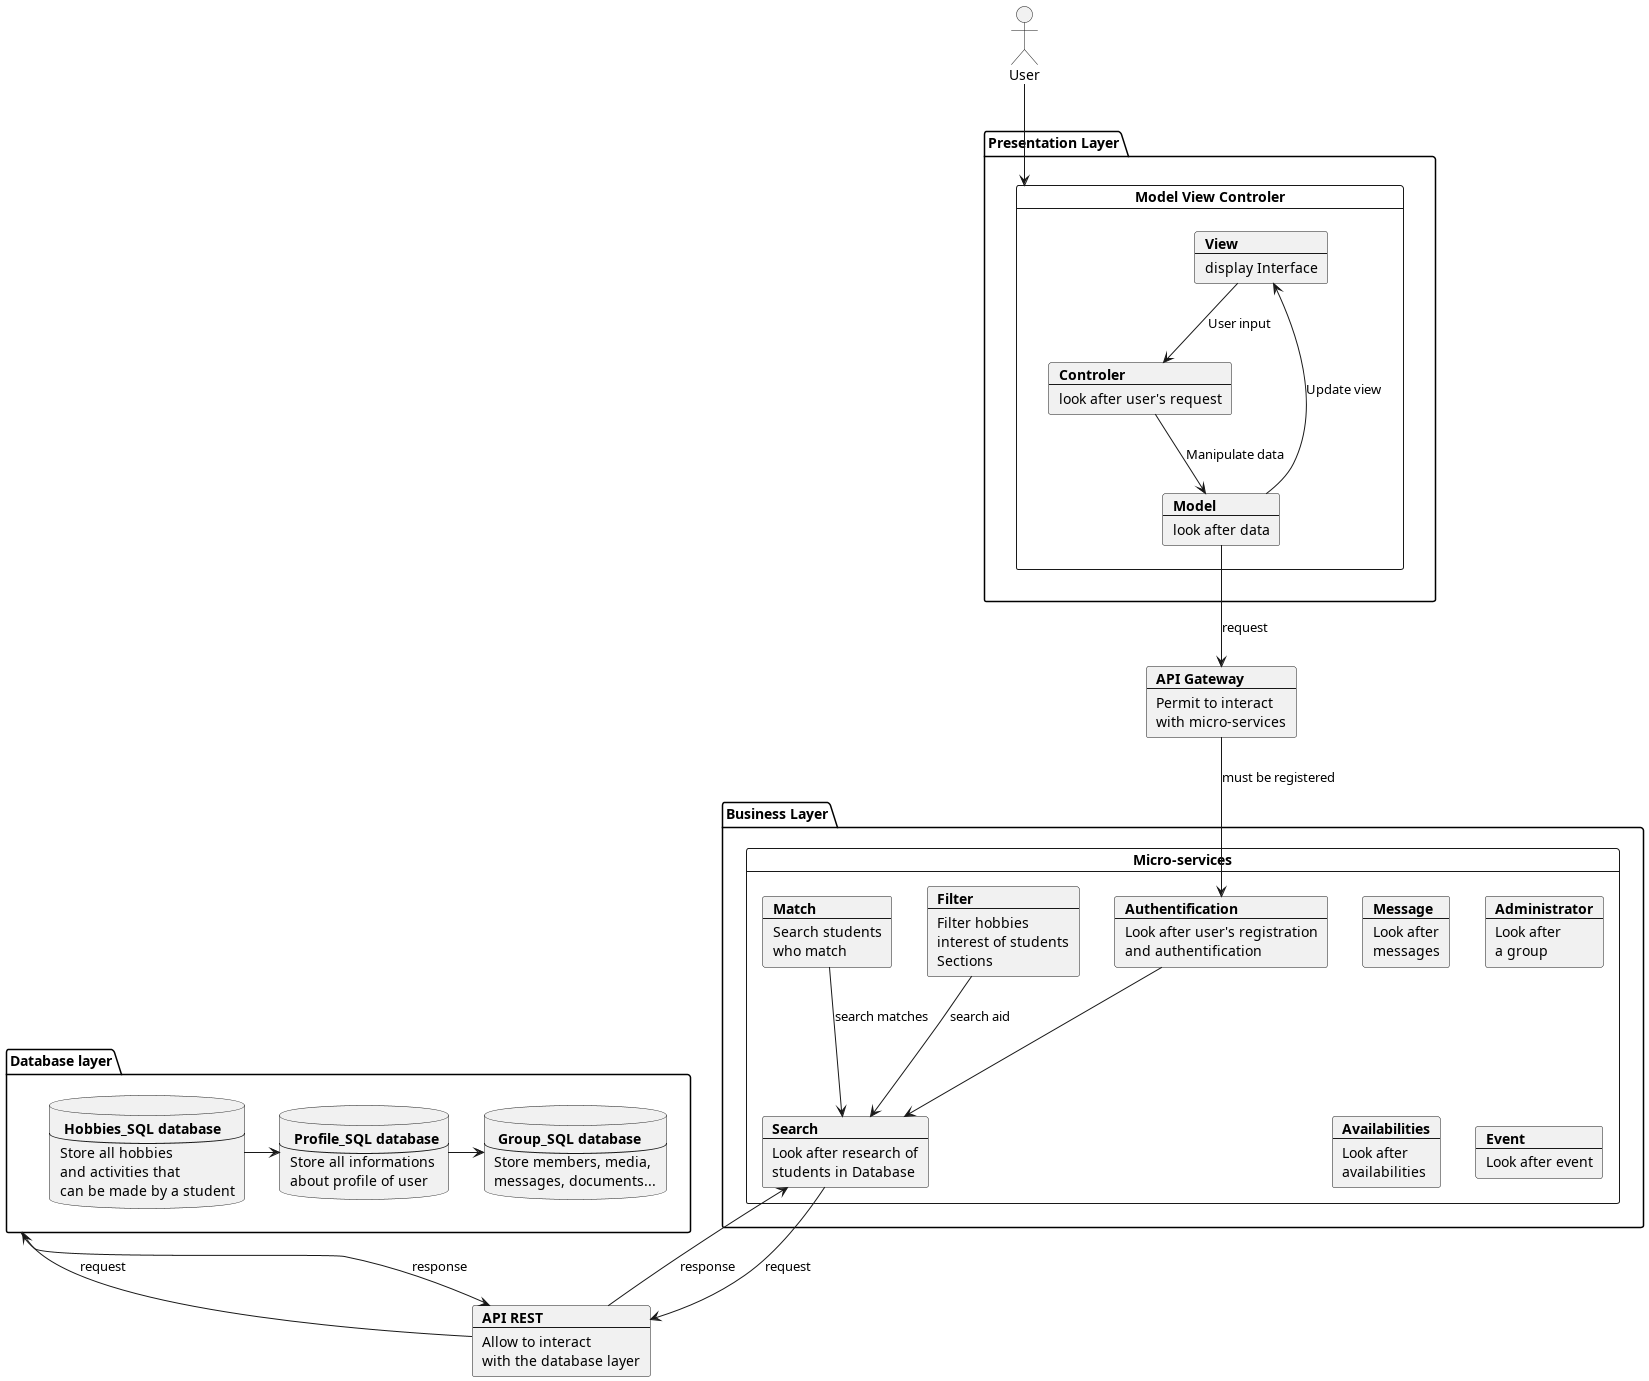

The diagram above was rendered by PlantUML. Its source (embedded in the PNG):
@startuml
actor User
package "Presentation Layer" {
card "Model View Controler" as MVC {
    card View [
    <b>View
    ----
    display Interface
    ]
    card Model [
    <b>Model
    ----
    look after data
    ]
    card Controler [
    <b>Controler
    ----
    look after user's request
    ]
}
}
card api [
    <b>API Gateway
    ---
    Permit to interact
    with micro-services
]
package "Database layer" as db {
    database user [
        <b> Profile_SQL database
        ---
        Store all informations
        about profile of user
    ]
    database hobbies [
        <b> Hobbies_SQL database
        ---
        Store all hobbies
        and activities that
        can be made by a student
    ]
    database group [
        <b> Group_SQL database
        ---
        Store members, media,
        messages, documents...
    ]
}
package "Business Layer" {
card "Micro-services" as MS {
    card auth [
        <b>Authentification
        ----
        Look after user's registration
        and authentification
    ]
    card search [
        <b>Search
        ---
        Look after research of
        students in Database
    ]
    card filter [
        <b>Filter
        ---
        Filter hobbies
        interest of students
        Sections
    ]
    card match [
        <b>Match
        ---
        Search students
        who match
    ]
    card msg [
        <b>Message
        ---
        Look after
        messages
    ]
    card admin [
        <b>Administrator
        ---
        Look after
        a group
    ]
    card av [
        <b>Availabilities
        ---
        Look after
        availabilities
    ]
    card event [
        <b>Event
        ---
        Look after event
    ]
}
}
card rest [
    <b>API REST
    ---
    Allow to interact
    with the database layer
]

View --> Controler : User input
Controler --> Model : Manipulate data
Model --> View : Update view
Model --> api: request
db --> rest: response
rest --> db: request
search --> rest: request
rest --> search: response

hobbies -> user
user -> group
match --> search : search matches
filter --> search : search aid
api --> auth : must be registered
auth --> search
User --> MVC

@enduml